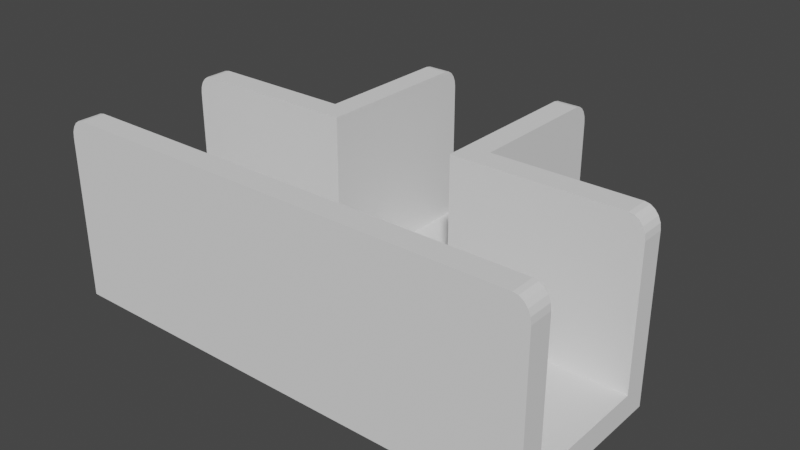 # Source: montaje-mueble-t.blend  (saved by Blender 3.3.6; exported with 4.5.12 LTS)
import bpy
from mathutils import Matrix  # noqa: F401  (used for matrix-valued properties, if any)

bpy.ops.wm.read_factory_settings(use_empty=True)
scene = bpy.context.scene
scene.name = 'Scene'

# ---- collections
col_collection = bpy.data.collections.new('Collection'); scene.collection.children.link(col_collection)

# ---- world
world_world = bpy.data.worlds.new('World'); scene.world = world_world
world_world.use_nodes = True; world_world.node_tree.nodes.clear()
_N = world_world.node_tree.nodes; _L = world_world.node_tree.links
n0 = _N.new('ShaderNodeOutputWorld'); n0.name = 'World Output'; n0.location = (300, 300)
n1 = _N.new('ShaderNodeBackground'); n1.name = 'Background'; n1.location = (10, 300)
n1.inputs[0].default_value = (0.05088, 0.05088, 0.05088, 1.0)
_L.new(n1.outputs[0], n0.inputs[0])
n0.is_active_output = True
world_world.color = (0.05088, 0.05088, 0.05088)
world_world.use_sun_shadow = False
world_world.sun_shadow_jitter_overblur = 0.0

# ---- meshes
me_plane = bpy.data.meshes.new('Plane')
me_plane.from_pydata([(-1.625, -1.0, 0.0), (1.25, -1.0, 0.0), (-1.625, 1.0, 0.0), (1.25, 1.0, 0.0), (-1.625, 1.375, 0.0), (1.25, 1.375, 0.0), (-1.625, -1.375, 0.0), (1.25, -1.375, 0.0), (-1.625, -1.0, 0.3), (-1.625, 1.0, 0.3), (1.25, -1.0, 0.3), (1.25, 1.0, 0.3), (1.25, 1.375, 0.3), (-1.625, 1.375, 0.3), (-1.625, -1.375, 0.3), (1.25, -1.375, 0.3), (3.25, -1.0, 0.0), (3.25, 1.0, 0.0), (3.25, 1.375, 0.0), (3.25, -1.375, 0.0), (3.25, -1.0, 0.3), (3.25, 1.0, 0.3), (3.25, 1.375, 0.3), (3.25, -1.375, 0.3), (6.125, -1.0, 0.0), (6.125, 1.0, 0.0), (6.125, 1.375, 0.0), (6.125, -1.375, 0.0), (6.125, -1.0, 0.3), (6.125, 1.0, 0.3), (6.125, 1.375, 0.3), (6.125, -1.375, 0.3), (0.875, -1.0, 0.0), (0.875, 1.0, 0.0), (0.875, 1.375, 0.0), (0.875, -1.375, 0.0), (0.875, 1.375, 0.3), (0.875, 1.0, 0.3), (0.875, -1.0, 0.3), (0.875, -1.375, 0.3), (3.625, 1.375, 0.0), (3.625, 1.375, 0.3), (3.625, -1.375, 0.0), (3.625, -1.375, 0.3), (3.625, 1.0, 0.3), (3.625, -1.0, 0.0), (3.625, 1.0, 0.0), (3.625, -1.0, 0.3), (1.25, 3.75, 0.0), (1.25, 3.75, 0.3), (3.625, 3.75, 0.0), (3.25, 3.75, 0.0), (3.25, 3.75, 0.3), (0.875, 3.75, 0.0), (0.875, 3.75, 0.3), (3.625, 3.75, 0.3), (0.875, 1.375, 2.3), (0.875, 1.0, 2.3), (0.875, -1.0, 2.3), (1.25, -1.0, 2.3), (1.25, 1.0, 2.3), (1.25, 1.375, 2.3), (0.875, -1.375, 2.3), (1.25, -1.375, 2.3), (3.25, -1.375, 2.3), (3.25, 1.0, 2.3), (3.25, 1.375, 2.3), (3.25, -1.0, 2.3), (3.625, 1.375, 2.3), (3.625, -1.375, 2.3), (3.625, 1.0, 2.3), (3.625, -1.0, 2.3), (-1.625, 1.375, 2.051), (-1.376, 1.375, 2.3), (-1.613, 1.375, 2.128), (-1.577, 1.375, 2.197), (-1.522, 1.375, 2.252), (-1.453, 1.375, 2.288), (-1.376, 1.0, 2.3), (-1.625, 1.0, 2.051), (-1.453, 1.0, 2.288), (-1.522, 1.0, 2.252), (-1.577, 1.0, 2.197), (-1.613, 1.0, 2.128), (-1.625, -1.0, 2.051), (-1.376, -1.0, 2.3), (-1.613, -1.0, 2.128), (-1.577, -1.0, 2.197), (-1.522, -1.0, 2.252), (-1.453, -1.0, 2.288), (-1.376, -1.375, 2.3), (-1.625, -1.375, 2.051), (-1.453, -1.375, 2.288), (-1.522, -1.375, 2.252), (-1.577, -1.375, 2.197), (-1.613, -1.375, 2.128), (0.875, 3.501, 2.3), (0.875, 3.75, 2.051), (0.875, 3.578, 2.288), (0.875, 3.647, 2.252), (0.875, 3.702, 2.197), (0.875, 3.738, 2.128), (5.876, 1.375, 2.3), (6.125, 1.375, 2.051), (5.953, 1.375, 2.288), (6.022, 1.375, 2.252), (6.077, 1.375, 2.197), (6.113, 1.375, 2.128), (6.125, 1.0, 2.051), (5.876, 1.0, 2.3), (6.113, 1.0, 2.128), (6.077, 1.0, 2.197), (6.022, 1.0, 2.252), (5.953, 1.0, 2.288), (6.125, -1.375, 2.051), (5.876, -1.375, 2.3), (6.113, -1.375, 2.128), (6.077, -1.375, 2.197), (6.022, -1.375, 2.252), (5.953, -1.375, 2.288), (5.876, -1.0, 2.3), (6.125, -1.0, 2.051), (5.953, -1.0, 2.288), (6.022, -1.0, 2.252), (6.077, -1.0, 2.197), (6.113, -1.0, 2.128), (1.25, 3.75, 2.051), (1.25, 3.501, 2.3), (1.25, 3.738, 2.128), (1.25, 3.702, 2.197), (1.25, 3.647, 2.252), (1.25, 3.578, 2.288), (3.25, 3.501, 2.3), (3.25, 3.75, 2.051), (3.25, 3.578, 2.288), (3.25, 3.647, 2.252), (3.25, 3.702, 2.197), (3.25, 3.738, 2.128), (3.625, 3.75, 2.051), (3.625, 3.501, 2.3), (3.625, 3.738, 2.128), (3.625, 3.702, 2.197), (3.625, 3.647, 2.252), (3.625, 3.578, 2.288)], [], [(32, 33, 3, 1), (33, 34, 5, 3), (32, 35, 6, 0), (38, 10, 11, 37), (11, 12, 61, 60), (12, 49, 126, 128, 129, 130, 131, 127, 61), (2, 0, 8, 9), (0, 6, 14, 8), (35, 7, 15, 39), (4, 2, 9, 13), (7, 1, 16, 19), (11, 10, 20, 21), (34, 4, 13, 36), (15, 7, 19, 23), (31, 28, 121, 114), (43, 42, 27, 31), (40, 41, 30, 26), (3, 5, 18, 17), (9, 37, 57, 78, 80, 81, 82, 83, 79), (1, 3, 17, 16), (23, 43, 69, 64), (12, 11, 21, 22), (27, 24, 28, 31), (25, 26, 30, 29), (24, 25, 29, 28), (42, 45, 24, 27), (45, 46, 25, 24), (54, 36, 56, 96, 98, 99, 100, 101, 97), (44, 47, 28, 29), (46, 40, 26, 25), (40, 18, 51, 50), (6, 35, 39, 14), (10, 38, 58, 59), (21, 44, 70, 65), (8, 38, 37, 9), (1, 7, 35, 32), (2, 4, 34, 33), (0, 2, 33, 32), (17, 18, 40, 46), (21, 20, 47, 44), (14, 39, 62, 90, 92, 93, 94, 95, 91), (16, 17, 46, 45), (19, 16, 45, 42), (34, 36, 54, 53), (23, 19, 42, 43), (55, 52, 133, 138), (48, 49, 52, 51), (48, 53, 54, 49), (51, 52, 55, 50), (28, 47, 71, 120, 122, 123, 124, 125, 121), (5, 34, 53, 48), (41, 40, 50, 55), (12, 22, 52, 49), (18, 5, 48, 51), (57, 60, 61, 56), (38, 8, 84, 86, 87, 88, 89, 85, 58), (29, 30, 103, 108), (52, 22, 66, 132, 134, 135, 136, 137, 133), (59, 63, 64, 67), (43, 31, 114, 116, 117, 118, 119, 115, 69), (59, 58, 62, 63), (13, 9, 79, 72), (67, 64, 69, 71), (66, 65, 70, 68), (49, 54, 97, 126), (39, 15, 63, 62), (30, 41, 68, 102, 104, 105, 106, 107, 103), (22, 21, 65, 66), (47, 20, 67, 71), (58, 85, 90, 62), (66, 68, 139, 132), (44, 29, 108, 110, 111, 112, 113, 109, 70), (71, 69, 115, 120), (56, 61, 127, 96), (78, 57, 56, 73), (68, 70, 109, 102), (8, 14, 91, 84), (41, 55, 138, 140, 141, 142, 143, 139, 68), (20, 10, 59, 67), (37, 11, 60, 57), (15, 23, 64, 63), (72, 79, 83, 74), (74, 83, 82, 75), (75, 82, 81, 76), (76, 81, 80, 77), (77, 80, 78, 73), (84, 91, 95, 86), (86, 95, 94, 87), (87, 94, 93, 88), (88, 93, 92, 89), (89, 92, 90, 85), (108, 103, 107, 110), (110, 107, 106, 111), (111, 106, 105, 112), (112, 105, 104, 113), (113, 104, 102, 109), (114, 121, 125, 116), (116, 125, 124, 117), (117, 124, 123, 118), (118, 123, 122, 119), (119, 122, 120, 115), (126, 97, 101, 128), (128, 101, 100, 129), (129, 100, 99, 130), (130, 99, 98, 131), (131, 98, 96, 127), (132, 139, 143, 134), (134, 143, 142, 135), (135, 142, 141, 136), (136, 141, 140, 137), (137, 140, 138, 133), (36, 13, 72, 74, 75, 76, 77, 73, 56)])
_uv = me_plane.uv_layers.new(name='UVMap')
_uv.uv.foreach_set('vector', [0.5, 0.0, 0.5, 1.0, 1.0, 1.0, 1.0, 0.0, 0.5, 1.0, 0.5, 1.0, 1.0, 1.0, 1.0, 1.0, 0.5, 0.0, 0.5, 0.0, 0.0, 0.0, 0.0, 0.0, 0.5, 0.0, 1.0, 0.0, 1.0, 1.0, 0.5, 1.0, 1.0, 1.0, 1.0, 1.0, 1.0, 1.0, 1.0, 1.0, 1.0, 1.0, 1.0, 1.0, 1.0, 1.0, 1.0, 1.0, 1.0, 1.0, 1.0, 1.0, 1.0, 1.0, 1.0, 1.0, 1.0, 1.0, 0.0, 1.0, 0.0, 0.0, 0.0, 0.0, 0.0, 1.0, 0.0, 0.0, 0.0, 0.0, 0.0, 0.0, 0.0, 0.0, 0.5, 0.0, 1.0, 0.0, 1.0, 0.0, 0.5, 0.0, 0.0, 1.0, 0.0, 1.0, 0.0, 1.0, 0.0, 1.0, 1.0, 0.0, 1.0, 0.0, 1.0, 0.0, 1.0, 0.0, 1.0, 1.0, 1.0, 0.0, 1.0, 0.0, 1.0, 1.0, 0.5, 1.0, 0.0, 1.0, 0.0, 1.0, 0.5, 1.0, 1.0, 0.0, 1.0, 0.0, 1.0, 0.0, 1.0, 0.0, 1.0, 0.0, 1.0, 0.0, 1.0, 0.0, 1.0, 0.0, 1.0, 0.0, 1.0, 0.0, 1.0, 0.0, 1.0, 0.0, 1.0, 1.0, 1.0, 1.0, 1.0, 1.0, 1.0, 1.0, 1.0, 1.0, 1.0, 1.0, 1.0, 1.0, 1.0, 1.0, 0.0, 1.0, 0.5, 1.0, 0.5, 1.0, 0.04983, 1.0, 0.03443, 1.0, 0.02054, 1.0, 0.003172, 1.0, 0.000813, 1.0, 0.0, 1.0, 1.0, 0.0, 1.0, 1.0, 1.0, 1.0, 1.0, 0.0, 1.0, 0.0, 1.0, 0.0, 1.0, 0.0, 1.0, 0.0, 1.0, 1.0, 1.0, 1.0, 1.0, 1.0, 1.0, 1.0, 1.0, 0.0, 1.0, 0.0, 1.0, 0.0, 1.0, 0.0, 1.0, 1.0, 1.0, 1.0, 1.0, 1.0, 1.0, 1.0, 1.0, 0.0, 1.0, 1.0, 1.0, 1.0, 1.0, 0.0, 1.0, 0.0, 1.0, 0.0, 1.0, 0.0, 1.0, 0.0, 1.0, 0.0, 1.0, 1.0, 1.0, 1.0, 1.0, 0.0, 0.5, 1.0, 0.5, 1.0, 0.5, 1.0, 0.5, 1.0, 0.5, 1.0, 0.5, 1.0, 0.5, 1.0, 0.5, 1.0, 0.5, 1.0, 1.0, 1.0, 1.0, 0.0, 1.0, 0.0, 1.0, 1.0, 1.0, 1.0, 1.0, 1.0, 1.0, 1.0, 1.0, 1.0, 1.0, 1.0, 1.0, 1.0, 1.0, 1.0, 1.0, 1.0, 0.0, 0.0, 0.5, 0.0, 0.5, 0.0, 0.0, 0.0, 1.0, 0.0, 0.5, 0.0, 0.5, 0.0, 1.0, 0.0, 1.0, 1.0, 1.0, 1.0, 1.0, 1.0, 1.0, 1.0, 0.0, 0.0, 0.5, 0.0, 0.5, 1.0, 0.0, 1.0, 1.0, 0.0, 1.0, 0.0, 0.5, 0.0, 0.5, 0.0, 0.0, 1.0, 0.0, 1.0, 0.5, 1.0, 0.5, 1.0, 0.0, 0.0, 0.0, 1.0, 0.5, 1.0, 0.5, 0.0, 1.0, 1.0, 1.0, 1.0, 1.0, 1.0, 1.0, 1.0, 1.0, 1.0, 1.0, 0.0, 1.0, 0.0, 1.0, 1.0, 0.0, 0.0, 0.5, 0.0, 0.5, 0.0, 0.04983, 0.0, 0.03443, 0.0, 0.02054, 0.0, 0.003172, 0.0, 0.000813, 0.0, 0.0, 0.0, 1.0, 0.0, 1.0, 1.0, 1.0, 1.0, 1.0, 0.0, 1.0, 0.0, 1.0, 0.0, 1.0, 0.0, 1.0, 0.0, 0.5, 1.0, 0.5, 1.0, 0.5, 1.0, 0.5, 1.0, 1.0, 0.0, 1.0, 0.0, 1.0, 0.0, 1.0, 0.0, 1.0, 1.0, 1.0, 1.0, 1.0, 1.0, 1.0, 1.0, 1.0, 1.0, 1.0, 1.0, 1.0, 1.0, 1.0, 1.0, 1.0, 1.0, 0.5, 1.0, 0.5, 1.0, 1.0, 1.0, 1.0, 1.0, 1.0, 1.0, 1.0, 1.0, 1.0, 1.0, 1.0, 0.0, 1.0, 0.0, 1.0, 0.0, 1.0, 0.0, 1.0, 0.0, 1.0, 0.0, 1.0, 0.0, 1.0, 0.0, 1.0, 0.0, 1.0, 1.0, 0.5, 1.0, 0.5, 1.0, 1.0, 1.0, 1.0, 1.0, 1.0, 1.0, 1.0, 1.0, 1.0, 1.0, 1.0, 1.0, 1.0, 1.0, 1.0, 1.0, 1.0, 1.0, 1.0, 1.0, 1.0, 1.0, 1.0, 1.0, 1.0, 1.0, 0.5, 1.0, 1.0, 1.0, 1.0, 1.0, 0.5, 1.0, 0.5, 0.0, 0.0, 0.0, 0.0, 0.0, 0.000813, 0.0, 0.003172, 0.0, 0.02054, 0.0, 0.03443, 0.0, 0.04983, 0.0, 0.5, 0.0, 1.0, 1.0, 1.0, 1.0, 1.0, 1.0, 1.0, 1.0, 1.0, 1.0, 1.0, 1.0, 1.0, 1.0, 1.0, 1.0, 1.0, 1.0, 1.0, 1.0, 1.0, 1.0, 1.0, 1.0, 1.0, 1.0, 1.0, 0.0, 1.0, 0.0, 1.0, 0.0, 1.0, 0.0, 1.0, 0.0, 1.0, 0.0, 1.0, 0.0, 1.0, 0.0, 1.0, 0.0, 1.0, 0.0, 1.0, 0.0, 1.0, 0.0, 1.0, 0.0, 1.0, 0.0, 0.5, 0.0, 0.5, 0.0, 1.0, 0.0, 0.0, 1.0, 0.0, 1.0, 0.0, 1.0, 0.0, 1.0, 1.0, 0.0, 1.0, 0.0, 1.0, 0.0, 1.0, 0.0, 1.0, 1.0, 1.0, 1.0, 1.0, 1.0, 1.0, 1.0, 1.0, 1.0, 0.5, 1.0, 0.5, 1.0, 1.0, 1.0, 0.5, 0.0, 1.0, 0.0, 1.0, 0.0, 0.5, 0.0, 1.0, 1.0, 1.0, 1.0, 1.0, 1.0, 1.0, 1.0, 1.0, 1.0, 1.0, 1.0, 1.0, 1.0, 1.0, 1.0, 1.0, 1.0, 1.0, 1.0, 1.0, 1.0, 1.0, 1.0, 1.0, 1.0, 1.0, 0.0, 1.0, 0.0, 1.0, 0.0, 1.0, 0.0, 0.5, 0.0, 0.04983, 0.0, 0.04983, 0.0, 0.5, 0.0, 1.0, 1.0, 1.0, 1.0, 1.0, 1.0, 1.0, 1.0, 1.0, 1.0, 1.0, 1.0, 1.0, 1.0, 1.0, 1.0, 1.0, 1.0, 1.0, 1.0, 1.0, 1.0, 1.0, 1.0, 1.0, 1.0, 1.0, 0.0, 1.0, 0.0, 1.0, 0.0, 1.0, 0.0, 0.5, 1.0, 1.0, 1.0, 1.0, 1.0, 0.5, 1.0, 0.04983, 1.0, 0.5, 1.0, 0.5, 1.0, 0.04983, 1.0, 1.0, 1.0, 1.0, 1.0, 1.0, 1.0, 1.0, 1.0, 0.0, 0.0, 0.0, 0.0, 0.0, 0.0, 0.0, 0.0, 1.0, 1.0, 1.0, 1.0, 1.0, 1.0, 1.0, 1.0, 1.0, 1.0, 1.0, 1.0, 1.0, 1.0, 1.0, 1.0, 1.0, 1.0, 1.0, 0.0, 1.0, 0.0, 1.0, 0.0, 1.0, 0.0, 0.5, 1.0, 1.0, 1.0, 1.0, 1.0, 0.5, 1.0, 1.0, 0.0, 1.0, 0.0, 1.0, 0.0, 1.0, 0.0, 0.0, 1.0, 0.0, 1.0, 0.000813, 1.0, 0.000813, 1.0, 0.000813, 1.0, 0.000813, 1.0, 0.003172, 1.0, 0.003172, 1.0, 0.003172, 1.0, 0.003172, 1.0, 0.02054, 1.0, 0.02054, 1.0, 0.02054, 1.0, 0.02054, 1.0, 0.03443, 1.0, 0.03443, 1.0, 0.03443, 1.0, 0.03443, 1.0, 0.04983, 1.0, 0.04983, 1.0, 0.0, 0.0, 0.0, 0.0, 0.000813, 0.0, 0.000813, 0.0, 0.000813, 0.0, 0.000813, 0.0, 0.003172, 0.0, 0.003172, 0.0, 0.003172, 0.0, 0.003172, 0.0, 0.02054, 0.0, 0.02054, 0.0, 0.02054, 0.0, 0.02054, 0.0, 0.03443, 0.0, 0.03443, 0.0, 0.03443, 0.0, 0.03443, 0.0, 0.04983, 0.0, 0.04983, 0.0, 1.0, 1.0, 1.0, 1.0, 1.0, 1.0, 1.0, 1.0, 1.0, 1.0, 1.0, 1.0, 1.0, 1.0, 1.0, 1.0, 1.0, 1.0, 1.0, 1.0, 1.0, 1.0, 1.0, 1.0, 1.0, 1.0, 1.0, 1.0, 1.0, 1.0, 1.0, 1.0, 1.0, 1.0, 1.0, 1.0, 1.0, 1.0, 1.0, 1.0, 1.0, 0.0, 1.0, 0.0, 1.0, 0.0, 1.0, 0.0, 1.0, 0.0, 1.0, 0.0, 1.0, 0.0, 1.0, 0.0, 1.0, 0.0, 1.0, 0.0, 1.0, 0.0, 1.0, 0.0, 1.0, 0.0, 1.0, 0.0, 1.0, 0.0, 1.0, 0.0, 1.0, 0.0, 1.0, 0.0, 1.0, 0.0, 1.0, 0.0, 1.0, 1.0, 0.5, 1.0, 0.5, 1.0, 1.0, 1.0, 1.0, 1.0, 0.5, 1.0, 0.5, 1.0, 1.0, 1.0, 1.0, 1.0, 0.5, 1.0, 0.5, 1.0, 1.0, 1.0, 1.0, 1.0, 0.5, 1.0, 0.5, 1.0, 1.0, 1.0, 1.0, 1.0, 0.5, 1.0, 0.5, 1.0, 1.0, 1.0, 1.0, 1.0, 1.0, 1.0, 1.0, 1.0, 1.0, 1.0, 1.0, 1.0, 1.0, 1.0, 1.0, 1.0, 1.0, 1.0, 1.0, 1.0, 1.0, 1.0, 1.0, 1.0, 1.0, 1.0, 1.0, 1.0, 1.0, 1.0, 1.0, 1.0, 1.0, 1.0, 1.0, 1.0, 1.0, 1.0, 1.0, 1.0, 1.0, 1.0, 0.5, 1.0, 0.0, 1.0, 0.0, 1.0, 0.000813, 1.0, 0.003172, 1.0, 0.02054, 1.0, 0.03443, 1.0, 0.04983, 1.0, 0.5, 1.0])
me_plane.update()

# ---- objects
ob_plane = bpy.data.objects.new('Plane', me_plane)

# ---- transforms, parenting, visibility, modifiers, constraints
ob_plane.location = (0.0, 0.0, 0.0)
ob_plane.scale = (0.8, 0.8, 1.0)

# ---- collection membership
col_collection.objects.link(ob_plane)

# ---- scene / render settings (as saved in the file)
scene.frame_start = 1; scene.frame_end = 250; scene.frame_set(4)
scene.render.engine = 'BLENDER_EEVEE_NEXT'
scene.cycles.sampling_pattern = 'TABULATED_SOBOL'
scene.cycles.use_light_tree = False
scene.view_settings.view_transform = 'Filmic'
scene.unit_settings.scale_length = 0.01
bpy.context.view_layer.update()

# ---- added for rendering (the .blend has no active camera and no usable light): camera, sun
cam_auto = bpy.data.cameras.new('AutoCamera')
cam_auto.lens = 50.0
cam_auto.sensor_width = 36.0
cam_auto.clip_end = 1000.0
ob_auto_camera = bpy.data.objects.new('AutoCamera', cam_auto)
scene.collection.objects.link(ob_auto_camera)
ob_auto_camera.location = (8.99894, -7.68873, 6.90915)
ob_auto_camera.rotation_euler = (1.09748, -7.21219e-08, 0.694738)
scene.camera = ob_auto_camera
light_auto_sun = bpy.data.lights.new('AutoSun', 'SUN')
light_auto_sun.energy = 3.0
light_auto_sun.angle = 0.0523599
ob_auto_sun = bpy.data.objects.new('AutoSun', light_auto_sun)
scene.collection.objects.link(ob_auto_sun)
ob_auto_sun.rotation_euler = (0.872665, 0.174533, 0.523599)
bpy.context.view_layer.update()
